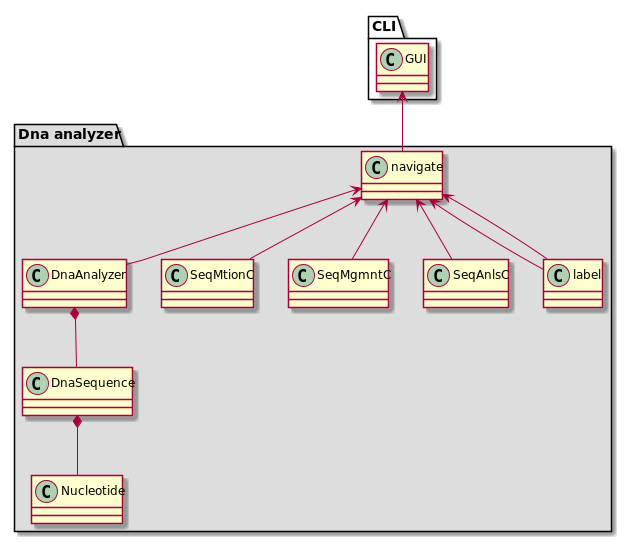

The diagram above was rendered by PlantUML. Its source (embedded in the PNG):
@startuml

package "Dna analyzer" #DDDDDD {
    DnaAnalyzer *-- DnaSequence
    DnaSequence *-- Nucleotide
    navigate <-- DnaAnalyzer
    navigate <-- SeqMtionC
    navigate <-- SeqMgmntC
    navigate <-- SeqAnlsC
    navigate <-- label
    navigate <-- label
}
package CLI {
    GUI <-- navigate
}
@enduml